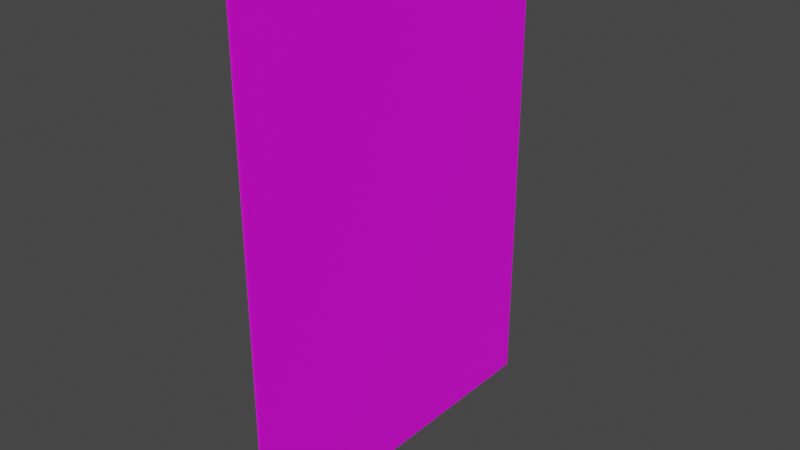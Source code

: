 # Source: Poster.blend  (saved by Blender 2.80.75; exported with 4.5.12 LTS)
import bpy
from mathutils import Matrix  # noqa: F401  (used for matrix-valued properties, if any)

bpy.ops.wm.read_factory_settings(use_empty=True)
scene = bpy.context.scene
scene.name = 'Scene'

# ---- collections
col_collection = bpy.data.collections.new('Collection'); scene.collection.children.link(col_collection)

# ---- images (referenced by path relative to the original .blend; pixels are not part of the script)
import os
ASSET_DIR = os.environ.get("B2B_ASSET_DIR", "")  # directory of the original .blend (textures are referenced by path, not embedded)
HERE = os.path.dirname(os.path.abspath(__file__))  # packed textures are extracted next to this script under _unpacked/

def load_image(name, relpath, width, height, colorspace="sRGB"):
    """Load a texture the original file referenced (path relative to the .blend, or extracted next to this script)."""
    p = next((c for c in (os.path.join(HERE, relpath), os.path.join(ASSET_DIR, relpath)) if relpath and os.path.exists(c)), "")
    if p:
        img = bpy.data.images.load(p, check_existing=True)
        img.name = name
    else:  # same state as the original file: an image datablock whose file is absent (Cycles renders it pink)
        img = bpy.data.images.new(name, width, height)
        img.source = "FILE"
        img.filepath = "//" + (relpath or name)
    img.colorspace_settings.name = colorspace
    return img
img_vaporwave_1_png = load_image('Vaporwave 1.png', 'Vaporwave 1.png', 1024, 1024, 'sRGB')

# ---- materials (node trees are filled in below, after node groups)
mat_material = bpy.data.materials.new('Material')
mat_material.alpha_threshold = 0.0
mat_material.use_transparent_shadow = False
mat_material.preview_render_type = 'FLAT'
mat_material.line_color = (0.0, 0.0, 0.0, 1.0)
mat_material_001 = bpy.data.materials.new('Material.001')
mat_material_001.use_transparent_shadow = False
mat_material_001.preview_render_type = 'FLAT'

# ---- material node trees
mat_material.use_nodes = True; mat_material.node_tree.nodes.clear()
_N = mat_material.node_tree.nodes; _L = mat_material.node_tree.links
n0 = _N.new('ShaderNodeOutputMaterial'); n0.name = 'Material Output'; n0.location = (300, 300)
n1 = _N.new('ShaderNodeBsdfPrincipled'); n1.name = 'Principled BSDF'; n1.location = (10, 300)
n1.distribution = 'GGX'
n1.subsurface_method = 'BURLEY'
n1.inputs[2].default_value = 0.4
n1.inputs[3].default_value = 1.45
n1.inputs[27].default_value = (0.0, 0.0, 0.0, 1.0)
n1.inputs[28].default_value = 1.0
_L.new(n1.outputs[0], n0.inputs[0])
n0.is_active_output = True
mat_material_001.use_nodes = True; mat_material_001.node_tree.nodes.clear()
_N = mat_material_001.node_tree.nodes; _L = mat_material_001.node_tree.links
n0 = _N.new('ShaderNodeOutputMaterial'); n0.name = 'Material Output'; n0.location = (300, 300)
n1 = _N.new('ShaderNodeBsdfPrincipled'); n1.name = 'Principled BSDF'; n1.location = (10, 300)
n1.distribution = 'GGX'
n1.subsurface_method = 'BURLEY'
n1.inputs[3].default_value = 1.45
n1.inputs[27].default_value = (0.0, 0.0, 0.0, 1.0)
n1.inputs[28].default_value = 1.0
n2 = _N.new('ShaderNodeTexImage'); n2.name = 'Image Texture'; n2.location = (-280, 260)
n2.image = img_vaporwave_1_png
_L.new(n1.outputs[0], n0.inputs[0])
_L.new(n2.outputs[0], n1.inputs[0])
n0.is_active_output = True

# ---- world
world_world = bpy.data.worlds.new('World'); scene.world = world_world
world_world.use_nodes = True; world_world.node_tree.nodes.clear()
_N = world_world.node_tree.nodes; _L = world_world.node_tree.links
n0 = _N.new('ShaderNodeOutputWorld'); n0.name = 'World Output'; n0.location = (300, 300)
n1 = _N.new('ShaderNodeBackground'); n1.name = 'Background'; n1.location = (10, 300)
n1.inputs[0].default_value = (0.05088, 0.05088, 0.05088, 1.0)
_L.new(n1.outputs[0], n0.inputs[0])
n0.is_active_output = True
world_world.color = (0.05088, 0.05088, 0.05088)
world_world.use_sun_shadow = False
world_world.sun_shadow_jitter_overblur = 0.0

# ---- meshes
me_cube = bpy.data.meshes.new('Cube')
me_cube.from_pydata([(1.0, 1.0, 1.0), (1.0, 1.0, -1.0), (1.0, -1.0, 1.0), (1.0, -1.0, -1.0), (-1.0, 1.0, 1.0), (-1.0, 1.0, -1.0), (-1.0, -1.0, 1.0), (-1.0, -1.0, -1.0)], [], [(0, 4, 6, 2), (3, 2, 6, 7), (7, 6, 4, 5), (5, 1, 3, 7), (1, 0, 2, 3), (5, 4, 0, 1)])
me_cube.polygons.foreach_set('material_index', [1, 1, 1, 1, 1, 1])
_uv = me_cube.uv_layers.new(name='UVMap')
_uv.uv.foreach_set('vector', [0.2555, 0.477, 0.29, 0.5608, 0.0685, 0.4748, 0.2677, 0.4774, 0.2422, 0.4841, 0.2398, 0.4841, 0.08127, 0.4734, 0.2612, 0.5046, 0.002, -0.002, 0.999, -0.001333, 1.001, 0.998, 0.001, 0.9993, 0.3563, 0.6751, 0.2432, 0.4866, 0.2422, 0.4841, 0.2612, 0.5046, 0.001442, 0.9989, 0.004613, -0.003369, 1.001, 0.003127, 0.9975, 0.9974, 0.3563, 0.6751, 0.29, 0.5608, 0.2555, 0.477, 0.2564, 0.4766])
me_cube.materials.append(mat_material)
me_cube.materials.append(mat_material_001)
me_cube.use_remesh_preserve_volume = False
me_cube.use_remesh_preserve_attributes = False
me_cube.use_mirror_vertex_groups = False
me_cube.update()

# ---- objects
ob_cube = bpy.data.objects.new('Cube', me_cube)

# ---- transforms, parenting, visibility, modifiers, constraints
ob_cube.location = (0.0, 0.0, 0.0)
ob_cube.rotation_euler = (3.142, -0.0, 0.0)
ob_cube.scale = (0.1, 15.0, 20.0)
ob_cube.lock_rotations_4d = False
ob_cube.empty_display_type = 'ARROWS'
ob_cube.lineart.crease_threshold = 0.0

# ---- collection membership
col_collection.objects.link(ob_cube)

# ---- scene / render settings (as saved in the file)
scene.frame_start = 1; scene.frame_end = 250; scene.frame_set(1)
scene.render.engine = 'BLENDER_EEVEE_NEXT'
scene.cycles.use_denoising = False
scene.cycles.samples = 128
scene.cycles.sampling_pattern = 'TABULATED_SOBOL'
scene.cycles.use_adaptive_sampling = False
scene.cycles.use_light_tree = False
scene.view_settings.view_transform = 'Filmic'
bpy.context.view_layer.update()

# ---- added for rendering (the .blend has no active camera and no usable light): camera, sun
cam_auto = bpy.data.cameras.new('AutoCamera')
cam_auto.lens = 50.0
cam_auto.sensor_width = 36.0
cam_auto.clip_end = 1000.0
ob_auto_camera = bpy.data.objects.new('AutoCamera', cam_auto)
scene.collection.objects.link(ob_auto_camera)
ob_auto_camera.location = (46.2616, -55.5139, 37.0093)
ob_auto_camera.rotation_euler = (1.09748, -7.21219e-08, 0.694738)
scene.camera = ob_auto_camera
light_auto_sun = bpy.data.lights.new('AutoSun', 'SUN')
light_auto_sun.energy = 3.0
light_auto_sun.angle = 0.0523599
ob_auto_sun = bpy.data.objects.new('AutoSun', light_auto_sun)
scene.collection.objects.link(ob_auto_sun)
ob_auto_sun.rotation_euler = (0.872665, 0.174533, 0.523599)
bpy.context.view_layer.update()

